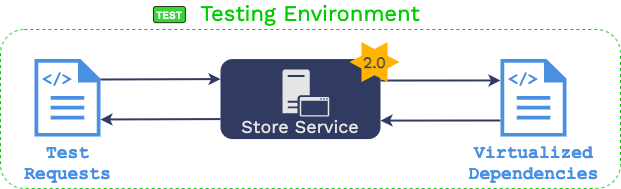

The diagram above was exported from draw.io. Its source (the exported page's mxGraphModel, read from the mxfile embedded in the PNG):
<mxGraphModel dx="771" dy="457" grid="1" gridSize="10" guides="1" tooltips="1" connect="1" arrows="1" fold="1" page="1" pageScale="1" pageWidth="1169" pageHeight="827" math="0" shadow="0">
  <root>
    <mxCell id="0" />
    <mxCell id="1" parent="0" />
    <mxCell id="b76M1ZL148WgXJnI8mAf-1" value="Testing Environment" style="rounded=1;whiteSpace=wrap;html=1;fontFamily=Work Sans;fontSource=https%3A%2F%2Ffonts.googleapis.com%2Fcss%3Ffamily%3DWork%2BSans;fontSize=22;align=center;verticalAlign=bottom;labelPosition=center;verticalLabelPosition=top;fontStyle=0;fontColor=#00CC00;perimeterSpacing=0;glass=0;shadow=0;strokeColor=#00CC00;sketch=0;fillColor=none;dashed=1;" parent="1" vertex="1">
      <mxGeometry x="240" y="320" width="620" height="158.94" as="geometry" />
    </mxCell>
    <mxCell id="b76M1ZL148WgXJnI8mAf-2" value="Test&lt;br&gt;Requests" style="pointerEvents=1;shadow=0;dashed=0;html=1;strokeColor=none;labelPosition=center;verticalLabelPosition=bottom;verticalAlign=top;outlineConnect=0;align=center;shape=mxgraph.office.concepts.document;fontFamily=Courier New;fontSize=18;fillColor=#4A90E2;aspect=fixed;fontColor=#4A90E2;fontStyle=1" parent="1" vertex="1">
      <mxGeometry x="274" y="349.56999999999994" width="66" height="77.55" as="geometry" />
    </mxCell>
    <mxCell id="b76M1ZL148WgXJnI8mAf-3" value="&amp;lt;/&amp;gt;" style="text;html=1;strokeColor=none;fillColor=none;align=center;verticalAlign=middle;whiteSpace=wrap;rounded=0;fontFamily=Courier New;fontSize=16;fontColor=#4A90E2;fontStyle=1" parent="1" vertex="1">
      <mxGeometry x="277" y="361.06999999999994" width="40" height="20" as="geometry" />
    </mxCell>
    <mxCell id="b76M1ZL148WgXJnI8mAf-4" style="edgeStyle=none;rounded=0;orthogonalLoop=1;jettySize=auto;html=1;fontFamily=Courier New;fontSize=20;fontColor=#313A61;startArrow=none;startFill=0;endArrow=classic;endFill=1;strokeWidth=2;strokeColor=#313A61;exitX=1;exitY=0.25;exitDx=0;exitDy=0;" parent="1" edge="1">
      <mxGeometry relative="1" as="geometry">
        <mxPoint x="620" y="371.03999999999996" as="sourcePoint" />
        <mxPoint x="740" y="370.97" as="targetPoint" />
      </mxGeometry>
    </mxCell>
    <mxCell id="b76M1ZL148WgXJnI8mAf-5" style="edgeStyle=none;rounded=0;orthogonalLoop=1;jettySize=auto;html=1;fontFamily=Courier New;fontSize=20;fontColor=#313A61;startArrow=none;startFill=0;endArrow=classic;endFill=1;strokeColor=#313A61;strokeWidth=2;exitX=0;exitY=0.75;exitDx=0;exitDy=0;entryX=1;entryY=0.779;entryDx=0;entryDy=0;entryPerimeter=0;" parent="1" source="b76M1ZL148WgXJnI8mAf-9" target="b76M1ZL148WgXJnI8mAf-2" edge="1">
      <mxGeometry relative="1" as="geometry">
        <mxPoint x="384" y="410" as="targetPoint" />
        <mxPoint x="436" y="402.56999999999994" as="sourcePoint" />
      </mxGeometry>
    </mxCell>
    <mxCell id="b76M1ZL148WgXJnI8mAf-6" style="edgeStyle=none;rounded=0;orthogonalLoop=1;jettySize=auto;html=1;entryX=0;entryY=0.25;entryDx=0;entryDy=0;fontFamily=Courier New;fontSize=20;fontColor=#313A61;startArrow=none;startFill=0;endArrow=classic;endFill=1;strokeWidth=2;strokeColor=#313A61;" parent="1" target="b76M1ZL148WgXJnI8mAf-9" edge="1">
      <mxGeometry relative="1" as="geometry">
        <mxPoint x="340" y="370" as="sourcePoint" />
        <mxPoint x="406" y="362.56999999999994" as="targetPoint" />
      </mxGeometry>
    </mxCell>
    <mxCell id="b76M1ZL148WgXJnI8mAf-7" style="edgeStyle=none;rounded=0;orthogonalLoop=1;jettySize=auto;html=1;fontFamily=Courier New;fontSize=20;fontColor=#313A61;startArrow=none;startFill=0;endArrow=classic;endFill=1;strokeColor=#313A61;strokeWidth=2;entryX=1;entryY=0.75;entryDx=0;entryDy=0;" parent="1" edge="1">
      <mxGeometry relative="1" as="geometry">
        <mxPoint x="740" y="411" as="sourcePoint" />
        <mxPoint x="620" y="411.06999999999994" as="targetPoint" />
      </mxGeometry>
    </mxCell>
    <mxCell id="b76M1ZL148WgXJnI8mAf-8" value="TEST" style="rounded=1;whiteSpace=wrap;html=1;sketch=0;strokeWidth=1;align=center;verticalAlign=middle;fontStyle=1;fontSize=10;opacity=80;fillColor=#00CC00;glass=0;shadow=0;fontColor=#FFFFFF;" parent="1" vertex="1">
      <mxGeometry x="392.99559999999997" y="297.00350000000003" width="31.889699999999998" height="16.141699999999997" as="geometry" />
    </mxCell>
    <mxCell id="b76M1ZL148WgXJnI8mAf-9" value="Store Service" style="rounded=1;whiteSpace=wrap;html=1;align=center;labelPosition=center;verticalLabelPosition=middle;verticalAlign=bottom;strokeColor=none;fillColor=#313A61;fontStyle=0;fontSize=18;fontFamily=Work Sans;fontSource=https%3A%2F%2Ffonts.googleapis.com%2Fcss%3Ffamily%3DWork%2BSans;fontColor=#E5E5E5;container=0;" parent="1" vertex="1">
      <mxGeometry x="460" y="349.56999999999994" width="160" height="80" as="geometry" />
    </mxCell>
    <mxCell id="b76M1ZL148WgXJnI8mAf-10" value="2.0" style="verticalLabelPosition=middle;verticalAlign=middle;html=1;shape=mxgraph.basic.6_point_star;dashed=1;fontFamily=Work Sans;fontSource=https%3A%2F%2Ffonts.googleapis.com%2Fcss%3Ffamily%3DWork%2BSans;fontSize=16;labelPosition=center;align=center;strokeColor=none;fontColor=#313A61;fontStyle=1;fillColor=#FFb400;shadow=0;" parent="1" vertex="1">
      <mxGeometry x="589" y="332.57000000000005" width="50" height="40" as="geometry" />
    </mxCell>
    <mxCell id="b76M1ZL148WgXJnI8mAf-11" value="Virtualized&lt;br&gt;Dependencies" style="pointerEvents=1;shadow=0;dashed=0;html=1;strokeColor=none;labelPosition=center;verticalLabelPosition=bottom;verticalAlign=top;outlineConnect=0;align=center;shape=mxgraph.office.concepts.document;fontFamily=Courier New;fontSize=18;fillColor=#4A90E2;aspect=fixed;fontColor=#4A90E2;fontStyle=1" parent="1" vertex="1">
      <mxGeometry x="740" y="349.56999999999994" width="66" height="77.55" as="geometry" />
    </mxCell>
    <mxCell id="b76M1ZL148WgXJnI8mAf-12" value="&amp;lt;/&amp;gt;" style="text;html=1;strokeColor=none;fillColor=none;align=center;verticalAlign=middle;whiteSpace=wrap;rounded=0;fontFamily=Courier New;fontSize=16;fontColor=#4A90E2;fontStyle=1" parent="1" vertex="1">
      <mxGeometry x="743" y="361.06999999999994" width="40" height="20" as="geometry" />
    </mxCell>
    <mxCell id="b76M1ZL148WgXJnI8mAf-13" value="" style="pointerEvents=1;shadow=0;dashed=0;html=1;strokeColor=none;labelPosition=center;verticalLabelPosition=bottom;verticalAlign=top;outlineConnect=0;align=center;shape=mxgraph.office.servers.application_server;fontFamily=Work Sans;fontSource=https%3A%2F%2Ffonts.googleapis.com%2Fcss%3Ffamily%3DWork%2BSans;fontSize=18;fontColor=#E5E5E5;fillColor=#E5E5E5;aspect=fixed;" parent="1" vertex="1">
      <mxGeometry x="522" y="359.93" width="46.78" height="47.07" as="geometry" />
    </mxCell>
  </root>
</mxGraphModel>